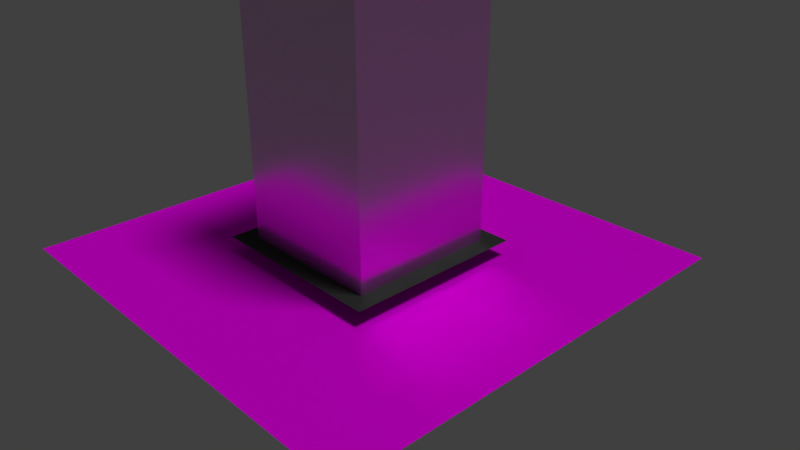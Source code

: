 # Source: Skyscraper.blend  (saved by Blender 2.79.0; exported with 4.5.12 LTS)
import bpy
from mathutils import Matrix  # noqa: F401  (used for matrix-valued properties, if any)

bpy.ops.wm.read_factory_settings(use_empty=True)
scene = bpy.context.scene
scene.name = 'Scene'

# ---- collections
col_collection_1 = bpy.data.collections.new('Collection 1'); scene.collection.children.link(col_collection_1)

# ---- images (referenced by path relative to the original .blend; pixels are not part of the script)
import os
ASSET_DIR = os.environ.get("B2B_ASSET_DIR", "")  # directory of the original .blend (textures are referenced by path, not embedded)
HERE = os.path.dirname(os.path.abspath(__file__))  # packed textures are extracted next to this script under _unpacked/

def load_image(name, relpath, width, height, colorspace="sRGB"):
    """Load a texture the original file referenced (path relative to the .blend, or extracted next to this script)."""
    p = next((c for c in (os.path.join(HERE, relpath), os.path.join(ASSET_DIR, relpath)) if relpath and os.path.exists(c)), "")
    if p:
        img = bpy.data.images.load(p, check_existing=True)
        img.name = name
    else:  # same state as the original file: an image datablock whose file is absent (Cycles renders it pink)
        img = bpy.data.images.new(name, width, height)
        img.source = "FILE"
        img.filepath = "//" + (relpath or name)
    img.colorspace_settings.name = colorspace
    return img
img_skyscrapper_windows_01_jpg = load_image('skyscrapper_windows_01.jpg', 'skyscrapper_windows_01.jpg', 1024, 1024, 'sRGB')
img_skyscrapper_windows_specular_01_jpg = load_image('skyscrapper_windows_specular_01.jpg', 'skyscrapper_windows_specular_01.jpg', 1024, 1024, 'sRGB')
img_cement_jpg = load_image('cement.jpg', 'cement.jpg', 1024, 1024, 'sRGB')

# ---- materials (node trees are filled in below, after node groups)
mat_windows = bpy.data.materials.new('Windows')
mat_windows.alpha_threshold = 0.0
mat_windows.roughness = 0.5
mat_black = bpy.data.materials.new('Black')
mat_black.alpha_threshold = 0.0
mat_black.roughness = 0.5
mat_cement = bpy.data.materials.new('Cement')
mat_cement.alpha_threshold = 0.0
mat_cement.roughness = 0.5

# ---- material node trees
mat_windows.use_nodes = True; mat_windows.node_tree.nodes.clear()
_N = mat_windows.node_tree.nodes; _L = mat_windows.node_tree.links
n0 = _N.new('ShaderNodeBsdfDiffuse'); n0.name = 'Diffuse BSDF'; n0.location = (10, 300)
n1 = _N.new('ShaderNodeTexImage'); n1.name = 'Image Texture'; n1.location = (-192, 400)
n1.width = 140
n1.image = img_skyscrapper_windows_01_jpg
n2 = _N.new('ShaderNodeTexCoord'); n2.name = 'Texture Coordinate'; n2.location = (-831, 415)
n3 = _N.new('ShaderNodeMapping'); n3.name = 'Mapping'; n3.location = (-599, 447)
n4 = _N.new('ShaderNodeBsdfAnisotropic'); n4.name = 'Glossy BSDF'; n4.location = (18, 150)
n4.distribution = 'GGX'
n4.inputs[1].default_value = 0.2236
n5 = _N.new('ShaderNodeOutputMaterial'); n5.name = 'Material Output'; n5.location = (799, 300)
n6 = _N.new('ShaderNodeMixShader'); n6.name = 'Mix Shader'; n6.location = (608, 312)
n7 = _N.new('ShaderNodeValToRGB'); n7.name = 'ColorRamp'; n7.location = (281, 544)
while len(n7.color_ramp.elements) > 1: n7.color_ramp.elements.remove(n7.color_ramp.elements[-1])
n7.color_ramp.elements[0].position = 0.0; n7.color_ramp.elements[0].color = (0.0, 0.0, 0.0, 1.0)
_e = n7.color_ramp.elements.new(1.0); _e.color = (1.0, 1.0, 1.0, 1.0)
n8 = _N.new('ShaderNodeTexImage'); n8.name = 'Image Texture.001'; n8.location = (-159, 681)
n8.width = 140
n8.image = img_skyscrapper_windows_specular_01_jpg
n9 = _N.new('ShaderNodeInvert'); n9.name = 'Invert'; n9.location = (61, 540)
_L.new(n0.outputs[0], n6.inputs[1])
_L.new(n1.outputs[0], n0.inputs[0])
_L.new(n3.outputs[0], n1.inputs[0])
_L.new(n2.outputs[2], n3.inputs[0])
_L.new(n6.outputs[0], n5.inputs[0])
_L.new(n4.outputs[0], n6.inputs[2])
_L.new(n8.outputs[0], n9.inputs[1])
_L.new(n3.outputs[0], n8.inputs[0])
_L.new(n9.outputs[0], n7.inputs[0])
_L.new(n7.outputs[0], n6.inputs[0])
n5.is_active_output = True
mat_black.use_nodes = True; mat_black.node_tree.nodes.clear()
_N = mat_black.node_tree.nodes; _L = mat_black.node_tree.links
n0 = _N.new('ShaderNodeOutputMaterial'); n0.name = 'Material Output'; n0.location = (300, 300)
n1 = _N.new('ShaderNodeBsdfDiffuse'); n1.name = 'Diffuse BSDF'; n1.location = (10, 300)
n1.inputs[0].default_value = (0.0457, 0.0457, 0.0457, 1.0)
_L.new(n1.outputs[0], n0.inputs[0])
n0.is_active_output = True
mat_cement.use_nodes = True; mat_cement.node_tree.nodes.clear()
_N = mat_cement.node_tree.nodes; _L = mat_cement.node_tree.links
n0 = _N.new('ShaderNodeOutputMaterial'); n0.name = 'Material Output'; n0.location = (300, 300)
n1 = _N.new('ShaderNodeBsdfDiffuse'); n1.name = 'Diffuse BSDF'; n1.location = (10, 300)
n2 = _N.new('ShaderNodeTexImage'); n2.name = 'Image Texture'; n2.location = (-180, 300)
n2.width = 140
n2.image = img_cement_jpg
_L.new(n1.outputs[0], n0.inputs[0])
_L.new(n2.outputs[0], n1.inputs[0])
n0.is_active_output = True

# ---- world
world_world = bpy.data.worlds.new('World'); scene.world = world_world
world_world.color = (0.05088, 0.05088, 0.05088)
world_world.use_sun_shadow = False
world_world.sun_shadow_jitter_overblur = 0.0
world_world.cycles.sampling_method = 'MANUAL'

# ---- cameras
cam_camera = bpy.data.cameras.new('Camera')
cam_camera.clip_end = 100.0
cam_camera.lens = 35.0
cam_camera.sensor_width = 32.0
cam_camera.sensor_height = 18.0
cam_camera.ortho_scale = 7.314
cam_camera.dof.focus_distance = 0.0

# ---- lights
light_sun = bpy.data.lights.new('Sun', 'SUN')
light_sun.transmission_factor = 0.0
light_sun.angle = 0.1993
light_sun.energy = 1.0
light_sun.shadow_buffer_clip_start = 0.5
light_sun.shadow_soft_size = 0.1
light_sun.shadow_cascade_max_distance = 1000.0

# ---- meshes
me_plane = bpy.data.meshes.new('Plane')
me_plane.from_pydata([(-1.0, -1.0, 1.806), (1.0, -1.0, 1.806), (-1.0, 1.0, 1.806), (1.0, 1.0, 1.806), (-1.0, -1.0, 2.806), (1.0, -1.0, 2.806), (-1.0, 1.0, 2.806), (1.0, 1.0, 2.806), (-1.0, -1.0, 3.806), (1.0, -1.0, 3.806), (-1.0, 1.0, 3.806), (1.0, 1.0, 3.806), (-1.0, -1.0, 4.806), (1.0, -1.0, 4.806), (-1.0, 1.0, 4.806), (1.0, 1.0, 4.806), (-0.6036, -0.6036, 5.806), (0.6036, -0.6036, 5.806), (-0.6036, 0.6036, 5.806), (0.6036, 0.6036, 5.806), (-1.0, 1.0, 5.806), (-1.0, -1.0, 5.806), (1.0, -1.0, 5.806), (1.0, 1.0, 5.806), (-0.264, -0.264, 6.806), (0.264, -0.264, 6.806), (-0.264, 0.264, 6.806), (0.264, 0.264, 6.806), (-0.6036, 0.6036, 6.806), (-0.6036, -0.6036, 6.806), (0.6036, -0.6036, 6.806), (0.6036, 0.6036, 6.806), (-0.264, -0.264, 7.806), (0.264, -0.264, 7.806), (-0.264, 0.264, 7.806), (0.264, 0.264, 7.806), (0.6036, 0.6036, 6.886), (0.6036, -0.6036, 6.886), (-0.6036, -0.6036, 6.886), (-0.6036, 0.6036, 6.886), (1.0, 1.0, 5.886), (1.0, -1.0, 5.886), (-1.0, -1.0, 5.886), (-1.0, 1.0, 5.886), (9.69e-09, 0.08836, 7.806), (-0.04418, 0.07652, 7.806), (-0.07652, 0.04418, 7.806), (-0.08836, -1.321e-07, 7.806), (-0.07652, -0.04418, 7.806), (-0.04418, -0.07652, 7.806), (-3.651e-09, -0.08836, 7.806), (0.04418, -0.07652, 7.806), (0.07652, -0.04418, 7.806), (0.08836, -1.693e-07, 7.806), (0.07652, 0.04418, 7.806), (0.04418, 0.07652, 7.806), (1.164e-08, 0.03063, 9.235), (-0.01532, 0.02653, 9.235), (-0.02653, 0.01532, 9.235), (-0.03063, -1.392e-07, 9.235), (-0.02653, -0.01532, 9.235), (-0.01532, -0.02653, 9.235), (7.015e-09, -0.03063, 9.235), (0.01532, -0.02653, 9.235), (0.02653, -0.01532, 9.235), (0.03063, -1.521e-07, 9.235), (0.02653, 0.01532, 9.235), (0.01532, 0.02653, 9.235), (3.456e-10, -1.319e-07, 9.144), (0.06561, -0.04766, 9.194), (-0.02506, -0.07712, 9.194), (-0.08109, -1.319e-07, 9.194), (-0.02506, 0.07712, 9.194), (0.06561, 0.04766, 9.194), (0.02506, -0.07712, 9.276), (-0.06561, -0.04766, 9.276), (-0.06561, 0.04766, 9.276), (0.02506, 0.07712, 9.276), (0.08109, -1.319e-07, 9.276), (3.456e-10, -1.319e-07, 9.326), (-0.01473, -0.04533, 9.158), (0.03856, -0.02802, 9.158), (0.02383, -0.07335, 9.187), (0.07712, -1.319e-07, 9.187), (0.03856, 0.02802, 9.158), (-0.04766, -1.319e-07, 9.158), (-0.06239, -0.04533, 9.187), (-0.01473, 0.04533, 9.158), (-0.06239, 0.04533, 9.187), (0.02383, 0.07335, 9.187), (0.08623, -0.02802, 9.235), (0.08623, 0.02802, 9.235), (3.456e-10, -0.09066, 9.235), (0.05329, -0.07335, 9.235), (-0.08623, -0.02802, 9.235), (-0.05329, -0.07335, 9.235), (-0.05329, 0.07335, 9.235), (-0.08623, 0.02802, 9.235), (0.05329, 0.07335, 9.235), (3.456e-10, 0.09066, 9.235), (0.06239, -0.04533, 9.283), (-0.02383, -0.07335, 9.283), (-0.07712, -1.319e-07, 9.283), (-0.02383, 0.07335, 9.283), (0.06239, 0.04533, 9.283), (0.01473, -0.04533, 9.312), (0.04766, -1.319e-07, 9.312), (-0.03856, -0.02802, 9.312), (-0.03856, 0.02802, 9.312), (0.01473, 0.04533, 9.312), (-1.0, 1.0, 0.9062), (-1.0, -1.0, 0.9062), (1.0, -1.0, 0.9062), (1.0, 1.0, 0.9062), (-1.0, 1.0, 0.006154), (-1.0, -1.0, 0.006154), (1.0, -1.0, 0.006154), (1.0, 1.0, 0.006154), (1.0, -1.0, 0.2198), (1.0, 1.0, 0.2198), (-1.0, 1.0, 0.2198), (-1.0, -1.0, 0.2198), (1.24, -1.24, 0.2198), (1.24, 1.24, 0.2198), (-1.24, 1.24, 0.2198), (-1.24, -1.24, 0.2198), (-0.264, -0.264, 7.806), (0.264, -0.264, 7.806), (-0.264, 0.264, 7.806), (0.264, 0.264, 7.806), (0.264, -0.264, 7.885), (0.264, 0.264, 7.885), (-0.264, -0.264, 7.885), (0.264, -0.264, 7.885), (-0.264, 0.264, 7.885), (0.264, 0.264, 7.885), (-3.0, 3.0, 0.006154), (-3.0, -3.0, 0.006154), (3.0, -3.0, 0.006154), (3.0, 3.0, 0.006154)], [], [(0, 2, 110, 111), (5, 7, 11, 9), (1, 3, 7, 5), (2, 0, 4, 6), (3, 2, 6, 7), (0, 1, 5, 4), (11, 10, 14, 15), (6, 4, 8, 10), (7, 6, 10, 11), (4, 5, 9, 8), (13, 15, 23, 22), (8, 9, 13, 12), (9, 11, 15, 13), (10, 8, 12, 14), (19, 18, 28, 31), (14, 12, 21, 20), (15, 14, 20, 23), (12, 13, 22, 21), (16, 18, 20, 21), (17, 16, 21, 22), (19, 17, 22, 23), (18, 19, 23, 20), (27, 26, 34, 35), (16, 17, 30, 29), (17, 19, 31, 30), (18, 16, 29, 28), (24, 26, 28, 29), (25, 24, 29, 30), (27, 25, 30, 31), (26, 27, 31, 28), (32, 33, 35, 34), (24, 25, 33, 32), (25, 27, 35, 33), (26, 24, 32, 34), (30, 31, 36, 37), (20, 21, 42, 43), (22, 23, 40, 41), (29, 30, 37, 38), (31, 28, 39, 36), (21, 22, 41, 42), (23, 20, 43, 40), (28, 29, 38, 39), (48, 49, 61, 60), (55, 44, 56, 67), (45, 46, 58, 57), (52, 53, 65, 64), (49, 50, 62, 61), (46, 47, 59, 58), (53, 54, 66, 65), (50, 51, 63, 62), (47, 48, 60, 59), (54, 55, 67, 66), (44, 45, 57, 56), (51, 52, 64, 63), (68, 81, 80), (69, 81, 83), (68, 80, 85), (68, 85, 87), (68, 87, 84), (69, 83, 90), (70, 82, 92), (71, 86, 94), (72, 88, 96), (73, 89, 98), (69, 90, 93), (70, 92, 95), (71, 94, 97), (72, 96, 99), (73, 98, 91), (74, 100, 105), (75, 101, 107), (76, 102, 108), (77, 103, 109), (78, 104, 106), (106, 109, 79), (106, 104, 109), (104, 77, 109), (109, 108, 79), (109, 103, 108), (103, 76, 108), (108, 107, 79), (108, 102, 107), (102, 75, 107), (107, 105, 79), (107, 101, 105), (101, 74, 105), (105, 106, 79), (105, 100, 106), (100, 78, 106), (91, 104, 78), (91, 98, 104), (98, 77, 104), (99, 103, 77), (99, 96, 103), (96, 76, 103), (97, 102, 76), (97, 94, 102), (94, 75, 102), (95, 101, 75), (95, 92, 101), (92, 74, 101), (93, 100, 74), (93, 90, 100), (90, 78, 100), (98, 99, 77), (98, 89, 99), (89, 72, 99), (96, 97, 76), (96, 88, 97), (88, 71, 97), (94, 95, 75), (94, 86, 95), (86, 70, 95), (92, 93, 74), (92, 82, 93), (82, 69, 93), (90, 91, 78), (90, 83, 91), (83, 73, 91), (84, 89, 73), (84, 87, 89), (87, 72, 89), (87, 88, 72), (87, 85, 88), (85, 71, 88), (85, 86, 71), (85, 80, 86), (80, 70, 86), (83, 84, 73), (83, 81, 84), (81, 68, 84), (80, 82, 70), (80, 81, 82), (81, 69, 82), (119, 118, 116, 117), (2, 3, 113, 110), (1, 0, 111, 112), (3, 1, 112, 113), (121, 120, 114, 115), (120, 119, 117, 114), (118, 121, 115, 116), (112, 111, 121, 118), (110, 113, 119, 120), (111, 110, 120, 121), (113, 112, 118, 119), (121, 120, 124, 125), (118, 121, 125, 122), (119, 118, 122, 123), (120, 119, 123, 124), (34, 35, 129, 128), (32, 33, 127, 126), (34, 32, 126, 128), (128, 126, 132, 134), (126, 127, 133, 132), (33, 35, 131, 130), (128, 129, 135, 134), (117, 116, 138, 139), (115, 114, 136, 137), (114, 117, 139, 136), (116, 115, 137, 138)])
me_plane.polygons.foreach_set('material_index', [0, 0, 0, 0, 0, 0, 0, 0, 0, 0, 0, 0, 0, 0, 0, 0, 0, 0, 2, 2, 2, 2, 0, 0, 0, 0, 2, 2, 2, 2, 2, 0, 0, 0, 1, 1, 1, 1, 1, 1, 1, 1, 1, 1, 1, 1, 1, 1, 1, 1, 1, 1, 1, 1, 1, 1, 1, 1, 1, 1, 1, 1, 1, 1, 1, 1, 1, 1, 1, 1, 1, 1, 1, 1, 1, 1, 1, 1, 1, 1, 1, 1, 1, 1, 1, 1, 1, 1, 1, 1, 1, 1, 1, 1, 1, 1, 1, 1, 1, 1, 1, 1, 1, 1, 1, 1, 1, 1, 1, 1, 1, 1, 1, 1, 1, 1, 1, 1, 1, 1, 1, 1, 1, 1, 1, 1, 1, 1, 1, 1, 1, 1, 1, 1, 0, 0, 0, 0, 0, 0, 0, 0, 0, 0, 0, 1, 1, 1, 1, 0, 2, 2, 1, 1, 1, 1, 2, 2, 2, 2])
_uv = me_plane.uv_layers.new(name='UVMap')
_uv.uv.foreach_set('vector', [0.0, 0.4031, 1.0, 0.4031, 1.0, -0.04692, 0.0, -0.04692, 0.0, 0.9031, 1.0, 0.9031, 1.0, 1.403, 0.0, 1.403, 0.0, 0.4031, 1.0, 0.4031, 1.0, 0.9031, 0.0, 0.9031, 0.0, 0.4031, -1.0, 0.4031, -1.0, 0.9031, 0.0, 0.9031, 0.0, 0.4031, -1.0, 0.4031, -1.0, 0.9031, 0.0, 0.9031, 0.0, 0.4031, 1.0, 0.4031, 1.0, 0.9031, 0.0, 0.9031, 0.0, 0.4031, -1.0, 0.4031, -1.0, 0.9031, 0.0, 0.9031, 0.0, 0.9031, -1.0, 0.9031, -1.0, 1.403, 0.0, 1.403, 0.0, 0.9031, -1.0, 0.9031, -1.0, 1.403, 0.0, 1.403, 0.0, 0.9031, 1.0, 0.9031, 1.0, 1.403, 0.0, 1.403, 0.0, 0.9031, 1.0, 0.9031, 1.0, 1.403, 0.0, 1.403, 0.0, 0.4031, 1.0, 0.4031, 1.0, 0.9031, 0.0, 0.9031, 0.0, 0.4031, 1.0, 0.4031, 1.0, 0.9031, 0.0, 0.9031, 0.0, 0.4031, -1.0, 0.4031, -1.0, 0.9031, 0.0, 0.9031, 0.8018, 0.4031, 0.1982, 0.4031, 0.1982, 0.9031, 0.8018, 0.9031, 0.0, 0.9031, -1.0, 0.9031, -1.0, 1.403, 0.0, 1.403, 0.0, 0.9031, -1.0, 0.9031, -1.0, 1.403, 0.0, 1.403, 0.0, 0.9031, 1.0, 0.9031, 1.0, 1.403, 0.0, 1.403, 0.1982, 0.1982, 0.1982, 0.8018, 0.0, 1.0, 0.0, 0.0, 0.8018, 0.1982, 0.1982, 0.1982, 0.0, 0.0, 1.0, 0.0, 0.8018, 0.8018, 0.8018, 0.1982, 1.0, 0.0, 1.0, 1.0, 0.1982, 0.8018, 0.8018, 0.8018, 1.0, 1.0, 0.0, 1.0, 0.632, 0.9031, 0.368, 0.9031, 0.368, 1.403, 0.632, 1.403, 0.1982, 0.4031, 0.8018, 0.4031, 0.8018, 0.9031, 0.1982, 0.9031, 0.1982, 0.4031, 0.8018, 0.4031, 0.8018, 0.9031, 0.1982, 0.9031, 0.8018, 0.4031, 0.1982, 0.4031, 0.1982, 0.9031, 0.8018, 0.9031, 0.368, 0.368, 0.368, 0.632, 0.1982, 0.8018, 0.1982, 0.1982, 0.632, 0.368, 0.368, 0.368, 0.1982, 0.1982, 0.8018, 0.1982, 0.632, 0.632, 0.632, 0.368, 0.8018, 0.1982, 0.8018, 0.8018, 0.368, 0.632, 0.632, 0.632, 0.8018, 0.8018, 0.1982, 0.8018, 0.368, 0.368, 0.632, 0.368, 0.632, 0.632, 0.368, 0.632, 0.368, 0.9031, 0.632, 0.9031, 0.632, 1.403, 0.368, 1.403, 0.368, 0.9031, 0.632, 0.9031, 0.632, 1.403, 0.368, 1.403, 0.632, 0.9031, 0.368, 0.9031, 0.368, 1.403, 0.632, 1.403, 0.1982, 0.9031, 0.8018, 0.9031, 0.8018, 0.9429, 0.1982, 0.9429, 0.0, 0.4031, -1.0, 0.4031, -1.0, 0.4429, 0.0, 0.4429, 0.0, 0.4031, 1.0, 0.4031, 1.0, 0.4429, 0.0, 0.4429, 0.1982, 0.9031, 0.8018, 0.9031, 0.8018, 0.9429, 0.1982, 0.9429, 0.8018, 0.9031, 0.1982, 0.9031, 0.1982, 0.9429, 0.8018, 0.9429, 0.0, 0.4031, 1.0, 0.4031, 1.0, 0.4429, 0.0, 0.4429, 0.0, 0.4031, -1.0, 0.4031, -1.0, 0.4429, 0.0, 0.4429, 0.8018, 0.9031, 0.1982, 0.9031, 0.1982, 0.9429, 0.8018, 0.9429, 0.4617, 0.4031, 0.4779, 0.4031, 0.4923, 1.117, 0.4867, 1.117, 0.5221, 0.4031, 0.5, 0.4031, 0.5, 1.117, 0.5077, 1.117, 0.5383, 0.4031, 0.5221, 0.4031, 0.5077, 1.117, 0.5133, 1.117, 0.4779, 0.4031, 0.5, 0.4031, 0.5, 1.117, 0.4923, 1.117, 0.4779, 0.4031, 0.5, 0.4031, 0.5, 1.117, 0.4923, 1.117, 0.5221, 0.4031, 0.5, 0.4031, 0.5, 1.117, 0.5077, 1.117, 0.5, 0.4031, 0.5221, 0.4031, 0.5077, 1.117, 0.5, 1.117, 0.5, 0.4031, 0.5221, 0.4031, 0.5077, 1.117, 0.5, 1.117, 0.5, 0.4031, 0.4779, 0.4031, 0.4923, 1.117, 0.5, 1.117, 0.5221, 0.4031, 0.5383, 0.4031, 0.5133, 1.117, 0.5077, 1.117, 0.5, 0.4031, 0.4779, 0.4031, 0.4923, 1.117, 0.5, 1.117, 0.5221, 0.4031, 0.5383, 0.4031, 0.5133, 1.117, 0.5077, 1.117, 0.5, 0.5, 0.5193, 0.486, 0.4926, 0.4773, 0.4762, 0.09721, 0.486, 0.07893, 0.5, 0.09366, 0.5, 0.5, 0.4926, 0.4773, 0.4762, 0.5, 0.5, 0.5, 0.4762, 0.5, 0.4926, 0.5227, 0.5, 0.5, 0.4926, 0.5227, 0.5193, 0.514, 0.4762, 0.09721, 0.5, 0.09366, 0.486, 0.1175, 0.4875, 0.09721, 0.5119, 0.09366, 0.5, 0.1175, 0.5, 0.09722, 0.4773, 0.09366, 0.486, 0.1175, 0.4875, 0.09721, 0.4688, 0.09366, 0.4734, 0.1175, 0.5328, 0.09721, 0.5119, 0.09366, 0.5266, 0.1175, 0.4762, 0.09721, 0.486, 0.1175, 0.4633, 0.1175, 0.4875, 0.09721, 0.5, 0.1175, 0.4734, 0.1175, 0.5, 0.09722, 0.486, 0.1175, 0.514, 0.1175, 0.4875, 0.09721, 0.4734, 0.1175, 0.5, 0.1175, 0.5238, 0.09721, 0.5367, 0.1175, 0.514, 0.1175, 0.5125, 0.4614, 0.5312, 0.4773, 0.5074, 0.4773, 0.4672, 0.4762, 0.4881, 0.4633, 0.4807, 0.486, 0.5238, 0.1378, 0.5, 0.1413, 0.514, 0.1561, 0.5125, 0.1378, 0.4881, 0.1413, 0.5074, 0.1561, 0.5, 0.1378, 0.5227, 0.1413, 0.5, 0.1561, 0.5238, 0.5, 0.5074, 0.5227, 0.5, 0.5, 0.5238, 0.5, 0.5312, 0.5227, 0.5074, 0.5227, 0.5312, 0.5227, 0.5125, 0.5386, 0.5074, 0.5227, 0.5074, 0.5227, 0.4807, 0.514, 0.5, 0.5, 0.5074, 0.5227, 0.4881, 0.5367, 0.4807, 0.514, 0.4881, 0.5367, 0.4672, 0.5238, 0.4807, 0.514, 0.4807, 0.514, 0.4807, 0.486, 0.5, 0.5, 0.4807, 0.514, 0.4614, 0.5, 0.4807, 0.486, 0.5, 0.1413, 0.4762, 0.1378, 0.486, 0.1561, 0.4807, 0.486, 0.5074, 0.4773, 0.5, 0.5, 0.4807, 0.486, 0.4881, 0.4633, 0.5074, 0.4773, 0.4881, 0.1413, 0.5125, 0.1378, 0.5074, 0.1561, 0.5074, 0.4773, 0.5238, 0.5, 0.5, 0.5, 0.5074, 0.4773, 0.5312, 0.4773, 0.5238, 0.5, 0.4773, 0.1413, 0.5, 0.1378, 0.5, 0.1561, 0.514, 0.1175, 0.5227, 0.1413, 0.5, 0.1378, 0.514, 0.1175, 0.5367, 0.1175, 0.5227, 0.1413, 0.5266, 0.1175, 0.5125, 0.1378, 0.5312, 0.1413, 0.5, 0.1175, 0.4881, 0.1413, 0.5125, 0.1378, 0.5, 0.1175, 0.4734, 0.1175, 0.4881, 0.1413, 0.4734, 0.1175, 0.4672, 0.1378, 0.4881, 0.1413, 0.514, 0.1175, 0.5, 0.1413, 0.5238, 0.1378, 0.514, 0.1175, 0.486, 0.1175, 0.5, 0.1413, 0.486, 0.1175, 0.4762, 0.1378, 0.5, 0.1413, 0.4734, 0.1175, 0.4881, 0.1413, 0.4672, 0.1378, 0.4734, 0.1175, 0.5, 0.1175, 0.4881, 0.1413, 0.5, 0.1175, 0.5125, 0.1378, 0.4881, 0.1413, 0.5266, 0.1175, 0.5312, 0.1413, 0.5125, 0.1378, 0.4633, 0.1175, 0.486, 0.1175, 0.4773, 0.1413, 0.486, 0.1175, 0.5, 0.1378, 0.4773, 0.1413, 0.5266, 0.1175, 0.5, 0.1175, 0.5125, 0.1378, 0.5266, 0.1175, 0.5119, 0.09366, 0.5, 0.1175, 0.5119, 0.09366, 0.4875, 0.09721, 0.5, 0.1175, 0.5367, 0.1175, 0.514, 0.1175, 0.5238, 0.1378, 0.5367, 0.1175, 0.5227, 0.09366, 0.514, 0.1175, 0.5227, 0.09366, 0.5, 0.09722, 0.514, 0.1175, 0.486, 0.1175, 0.4633, 0.1175, 0.4762, 0.1378, 0.486, 0.1175, 0.4773, 0.09366, 0.4633, 0.1175, 0.4688, 0.09366, 0.4875, 0.09721, 0.4734, 0.1175, 0.5, 0.1175, 0.5266, 0.1175, 0.5125, 0.1378, 0.5, 0.1175, 0.5119, 0.09366, 0.5266, 0.1175, 0.5119, 0.09366, 0.5328, 0.09721, 0.5266, 0.1175, 0.486, 0.1175, 0.514, 0.1175, 0.5, 0.1378, 0.486, 0.1175, 0.5, 0.09366, 0.514, 0.1175, 0.5, 0.09366, 0.5238, 0.09721, 0.514, 0.1175, 0.5193, 0.514, 0.5119, 0.5367, 0.5328, 0.5238, 0.5193, 0.514, 0.4926, 0.5227, 0.5119, 0.5367, 0.4926, 0.07893, 0.4875, 0.09721, 0.5119, 0.09366, 0.4926, 0.5227, 0.4688, 0.5227, 0.4875, 0.5386, 0.4926, 0.5227, 0.4762, 0.5, 0.4688, 0.5227, 0.5, 0.07893, 0.5, 0.09722, 0.5227, 0.09366, 0.5, 0.07893, 0.4773, 0.09366, 0.5, 0.09722, 0.4762, 0.5, 0.4926, 0.4773, 0.4688, 0.4773, 0.4926, 0.4773, 0.4875, 0.4614, 0.4688, 0.4773, 0.5, 0.09366, 0.514, 0.07893, 0.5238, 0.09721, 0.5386, 0.5, 0.5193, 0.486, 0.5193, 0.514, 0.5193, 0.486, 0.5, 0.5, 0.5193, 0.514, 0.4926, 0.07893, 0.5119, 0.09366, 0.4875, 0.09721, 0.4926, 0.4773, 0.5193, 0.486, 0.5119, 0.4633, 0.5193, 0.486, 0.5328, 0.4762, 0.5119, 0.4633, 0.0, 0.6099, -1.0, 0.6099, -1.0, 0.5031, 0.0, 0.5031, 0.0, 0.4031, 1.0, 0.4031, 1.0, -0.04692, 0.0, -0.04692, 0.0, 0.4031, -1.0, 0.4031, -1.0, -0.04692, 0.0, -0.04692, 0.0, 0.4031, -1.0, 0.4031, -1.0, -0.04692, 0.0, -0.04692, 0.0, 0.6099, 1.0, 0.6099, 1.0, 0.5031, 0.0, 0.5031, 0.0, 0.6099, 1.0, 0.6099, 1.0, 0.5031, 0.0, 0.5031, 0.0, 0.6099, -1.0, 0.6099, -1.0, 0.5031, 0.0, 0.5031, 0.0, 0.9531, -1.0, 0.9531, -1.0, 0.6099, 0.0, 0.6099, 0.0, 0.9531, 1.0, 0.9531, 1.0, 0.6099, 0.0, 0.6099, 0.0, 0.9531, 1.0, 0.9531, 1.0, 0.6099, 0.0, 0.6099, 0.0, 0.9531, -1.0, 0.9531, -1.0, 0.6099, 0.0, 0.6099, 0.0, 0.0, 0.0, 1.0, -0.1198, 1.12, -0.1198, -0.1198, 0.0, 0.0, -1.0, 0.0, -1.12, -0.1198, 0.1198, -0.1198, 0.0, 0.0, 0.0, -1.0, 0.1198, -1.12, 0.1198, 0.1198, 0.0, 0.0, 1.0, 0.0, 1.12, 0.1198, -0.1198, 0.1198, 0.368, 1.403, 0.632, 1.403, 0.632, 1.403, 0.368, 1.403, 0.368, 0.368, 0.632, 0.368, 0.632, 0.368, 0.368, 0.368, 0.368, 0.632, 0.368, 0.368, 0.368, 0.368, 0.368, 0.632, 0.368, 0.632, 0.368, 0.368, 0.368, 0.368, 0.368, 0.632, 0.368, 0.368, 0.632, 0.368, 0.632, 0.368, 0.368, 0.368, 0.632, 0.368, 0.632, 0.632, 0.632, 0.632, 0.632, 0.368, 0.368, 1.403, 0.632, 1.403, 0.632, 1.403, 0.368, 1.403, 0.0, 0.0, 0.0, -1.0, 1.0, -2.0, 1.0, 1.0, 0.0, 0.0, 0.0, 1.0, -1.0, 2.0, -1.0, -1.0, 0.0, 0.0, 1.0, 0.0, 2.0, 1.0, -1.0, 1.0, 0.0, 0.0, -1.0, 0.0, -2.0, -1.0, 1.0, -1.0])
me_plane.materials.append(mat_windows)
me_plane.materials.append(mat_black)
me_plane.materials.append(mat_cement)
me_plane.use_remesh_preserve_volume = False
me_plane.use_remesh_preserve_attributes = False
me_plane.use_mirror_vertex_groups = False
me_plane.update()

# ---- objects
ob_sun = bpy.data.objects.new('Sun', light_sun)
ob_plane = bpy.data.objects.new('Plane', me_plane)
ob_camera = bpy.data.objects.new('Camera', cam_camera)

# ---- transforms, parenting, visibility, modifiers, constraints
ob_sun.location = (2.005, 3.141, 8.582)
ob_sun.rotation_euler = (-0.188, 0.1853, -0.3452)
ob_sun.scale = (0.2227, 0.2227, 0.2227)
ob_sun.lineart.crease_threshold = 0.0
ob_plane.location = (0.0, 0.0, 0.0)
ob_plane.lineart.crease_threshold = 0.0
ob_camera.location = (7.481, -6.508, 5.344)
ob_camera.rotation_euler = (1.109, 0.0, 0.8149)
ob_camera.lock_rotations_4d = False
ob_camera.empty_display_type = 'ARROWS'
ob_camera.color = (0.0, 0.0, 0.0, 0.0)
ob_camera.display_type = 'WIRE'
ob_camera.lineart.crease_threshold = 0.0

# ---- collection membership
col_collection_1.objects.link(ob_sun)
col_collection_1.objects.link(ob_plane)
col_collection_1.objects.link(ob_camera)

# ---- scene / render settings (as saved in the file)
scene.camera = ob_camera
scene.frame_start = 1; scene.frame_end = 250; scene.frame_set(1)
scene.render.engine = 'CYCLES'
scene.render.resolution_percentage = 50
scene.render.dither_intensity = 0.0
scene.cycles.use_denoising = False
scene.cycles.samples = 128
scene.cycles.sampling_pattern = 'TABULATED_SOBOL'
scene.cycles.use_adaptive_sampling = False
scene.cycles.use_light_tree = False
scene.cycles.blur_glossy = 0.0
scene.cycles.sample_clamp_indirect = 0.0
scene.view_settings.view_transform = 'Standard'
bpy.context.view_layer.update()
